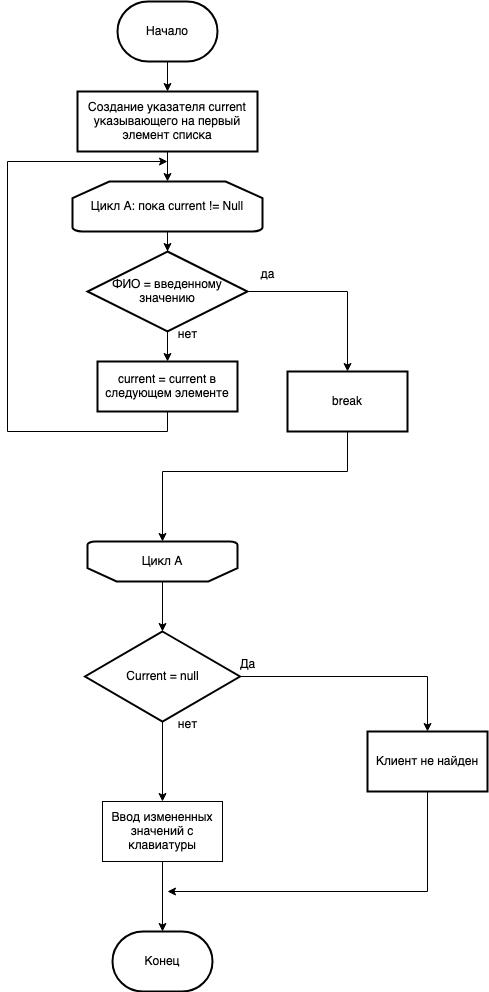

The diagram above was exported from draw.io. Its source (the exported page's mxGraphModel, read from the mxfile embedded in the PNG):
<mxGraphModel dx="1194" dy="792" grid="1" gridSize="10" guides="1" tooltips="1" connect="1" arrows="1" fold="1" page="1" pageScale="1" pageWidth="827" pageHeight="1169" math="0" shadow="0">
  <root>
    <mxCell id="0" />
    <mxCell id="1" parent="0" />
    <mxCell id="Rh83Ei1Cwxpf1ExTQ6_g-6" value="" style="edgeStyle=orthogonalEdgeStyle;rounded=0;orthogonalLoop=1;jettySize=auto;html=1;" edge="1" parent="1" source="Rh83Ei1Cwxpf1ExTQ6_g-1" target="Rh83Ei1Cwxpf1ExTQ6_g-5">
      <mxGeometry relative="1" as="geometry" />
    </mxCell>
    <mxCell id="Rh83Ei1Cwxpf1ExTQ6_g-1" value="Начало" style="strokeWidth=2;html=1;shape=mxgraph.flowchart.terminator;whiteSpace=wrap;" vertex="1" parent="1">
      <mxGeometry x="230" y="70" width="100" height="60" as="geometry" />
    </mxCell>
    <mxCell id="Rh83Ei1Cwxpf1ExTQ6_g-2" value="Конец" style="strokeWidth=2;html=1;shape=mxgraph.flowchart.terminator;whiteSpace=wrap;" vertex="1" parent="1">
      <mxGeometry x="225" y="1000" width="100" height="60" as="geometry" />
    </mxCell>
    <mxCell id="Rh83Ei1Cwxpf1ExTQ6_g-9" value="" style="edgeStyle=orthogonalEdgeStyle;rounded=0;orthogonalLoop=1;jettySize=auto;html=1;" edge="1" parent="1" source="Rh83Ei1Cwxpf1ExTQ6_g-3" target="Rh83Ei1Cwxpf1ExTQ6_g-8">
      <mxGeometry relative="1" as="geometry" />
    </mxCell>
    <mxCell id="Rh83Ei1Cwxpf1ExTQ6_g-3" value="Цикл А: пока current != Null" style="strokeWidth=2;html=1;shape=mxgraph.flowchart.loop_limit;whiteSpace=wrap;" vertex="1" parent="1">
      <mxGeometry x="185" y="250" width="190" height="50" as="geometry" />
    </mxCell>
    <mxCell id="Rh83Ei1Cwxpf1ExTQ6_g-7" value="" style="edgeStyle=orthogonalEdgeStyle;rounded=0;orthogonalLoop=1;jettySize=auto;html=1;" edge="1" parent="1" source="Rh83Ei1Cwxpf1ExTQ6_g-5" target="Rh83Ei1Cwxpf1ExTQ6_g-3">
      <mxGeometry relative="1" as="geometry" />
    </mxCell>
    <mxCell id="Rh83Ei1Cwxpf1ExTQ6_g-5" value="Создание указателя current указывающего на первый элемент списка" style="whiteSpace=wrap;html=1;strokeWidth=2;" vertex="1" parent="1">
      <mxGeometry x="190" y="160" width="180" height="60" as="geometry" />
    </mxCell>
    <mxCell id="Rh83Ei1Cwxpf1ExTQ6_g-11" value="" style="edgeStyle=orthogonalEdgeStyle;rounded=0;orthogonalLoop=1;jettySize=auto;html=1;" edge="1" parent="1" source="Rh83Ei1Cwxpf1ExTQ6_g-8" target="Rh83Ei1Cwxpf1ExTQ6_g-10">
      <mxGeometry relative="1" as="geometry" />
    </mxCell>
    <mxCell id="Rh83Ei1Cwxpf1ExTQ6_g-13" value="" style="edgeStyle=orthogonalEdgeStyle;rounded=0;orthogonalLoop=1;jettySize=auto;html=1;" edge="1" parent="1" source="Rh83Ei1Cwxpf1ExTQ6_g-8" target="Rh83Ei1Cwxpf1ExTQ6_g-12">
      <mxGeometry relative="1" as="geometry" />
    </mxCell>
    <mxCell id="Rh83Ei1Cwxpf1ExTQ6_g-8" value="ФИО = введенному значению" style="rhombus;whiteSpace=wrap;html=1;strokeWidth=2;" vertex="1" parent="1">
      <mxGeometry x="200" y="320" width="160" height="80" as="geometry" />
    </mxCell>
    <mxCell id="Rh83Ei1Cwxpf1ExTQ6_g-16" style="edgeStyle=orthogonalEdgeStyle;rounded=0;orthogonalLoop=1;jettySize=auto;html=1;exitX=0.5;exitY=1;exitDx=0;exitDy=0;" edge="1" parent="1" source="Rh83Ei1Cwxpf1ExTQ6_g-10">
      <mxGeometry relative="1" as="geometry">
        <mxPoint x="280" y="230" as="targetPoint" />
        <Array as="points">
          <mxPoint x="280" y="500" />
          <mxPoint x="120" y="500" />
          <mxPoint x="120" y="230" />
        </Array>
      </mxGeometry>
    </mxCell>
    <mxCell id="Rh83Ei1Cwxpf1ExTQ6_g-10" value="current = current в следующем элементе" style="whiteSpace=wrap;html=1;strokeWidth=2;" vertex="1" parent="1">
      <mxGeometry x="210" y="430" width="140" height="50" as="geometry" />
    </mxCell>
    <mxCell id="Rh83Ei1Cwxpf1ExTQ6_g-12" value="break" style="whiteSpace=wrap;html=1;strokeWidth=2;" vertex="1" parent="1">
      <mxGeometry x="400" y="440" width="120" height="60" as="geometry" />
    </mxCell>
    <mxCell id="Rh83Ei1Cwxpf1ExTQ6_g-21" value="" style="edgeStyle=orthogonalEdgeStyle;rounded=0;orthogonalLoop=1;jettySize=auto;html=1;" edge="1" parent="1" source="Rh83Ei1Cwxpf1ExTQ6_g-18" target="Rh83Ei1Cwxpf1ExTQ6_g-20">
      <mxGeometry relative="1" as="geometry" />
    </mxCell>
    <mxCell id="Rh83Ei1Cwxpf1ExTQ6_g-18" value="Цикл А" style="strokeWidth=2;html=1;shape=mxgraph.flowchart.loop_limit;whiteSpace=wrap;direction=west;" vertex="1" parent="1">
      <mxGeometry x="200" y="610" width="150" height="40" as="geometry" />
    </mxCell>
    <mxCell id="Rh83Ei1Cwxpf1ExTQ6_g-19" style="edgeStyle=orthogonalEdgeStyle;rounded=0;orthogonalLoop=1;jettySize=auto;html=1;entryX=0.5;entryY=1;entryDx=0;entryDy=0;entryPerimeter=0;" edge="1" parent="1" source="Rh83Ei1Cwxpf1ExTQ6_g-12" target="Rh83Ei1Cwxpf1ExTQ6_g-18">
      <mxGeometry relative="1" as="geometry">
        <Array as="points">
          <mxPoint x="460" y="540" />
          <mxPoint x="275" y="540" />
        </Array>
      </mxGeometry>
    </mxCell>
    <mxCell id="Rh83Ei1Cwxpf1ExTQ6_g-26" style="edgeStyle=orthogonalEdgeStyle;rounded=0;orthogonalLoop=1;jettySize=auto;html=1;exitX=1;exitY=0.5;exitDx=0;exitDy=0;entryX=0.5;entryY=0;entryDx=0;entryDy=0;" edge="1" parent="1" source="Rh83Ei1Cwxpf1ExTQ6_g-20" target="Rh83Ei1Cwxpf1ExTQ6_g-24">
      <mxGeometry relative="1" as="geometry" />
    </mxCell>
    <mxCell id="Rh83Ei1Cwxpf1ExTQ6_g-54" style="edgeStyle=orthogonalEdgeStyle;rounded=0;orthogonalLoop=1;jettySize=auto;html=1;entryX=0.5;entryY=0;entryDx=0;entryDy=0;" edge="1" parent="1" source="Rh83Ei1Cwxpf1ExTQ6_g-20" target="Rh83Ei1Cwxpf1ExTQ6_g-53">
      <mxGeometry relative="1" as="geometry" />
    </mxCell>
    <mxCell id="Rh83Ei1Cwxpf1ExTQ6_g-20" value="Current = null" style="rhombus;whiteSpace=wrap;html=1;strokeWidth=2;" vertex="1" parent="1">
      <mxGeometry x="197.5" y="700" width="155" height="90" as="geometry" />
    </mxCell>
    <mxCell id="Rh83Ei1Cwxpf1ExTQ6_g-22" value="да" style="text;html=1;align=center;verticalAlign=middle;resizable=0;points=[];autosize=1;strokeColor=none;fillColor=none;" vertex="1" parent="1">
      <mxGeometry x="360" y="328" width="40" height="30" as="geometry" />
    </mxCell>
    <mxCell id="Rh83Ei1Cwxpf1ExTQ6_g-23" value="нет" style="text;html=1;align=center;verticalAlign=middle;resizable=0;points=[];autosize=1;strokeColor=none;fillColor=none;" vertex="1" parent="1">
      <mxGeometry x="280" y="388" width="40" height="30" as="geometry" />
    </mxCell>
    <mxCell id="Rh83Ei1Cwxpf1ExTQ6_g-52" style="edgeStyle=orthogonalEdgeStyle;rounded=0;orthogonalLoop=1;jettySize=auto;html=1;exitX=0.5;exitY=1;exitDx=0;exitDy=0;" edge="1" parent="1" source="Rh83Ei1Cwxpf1ExTQ6_g-24">
      <mxGeometry relative="1" as="geometry">
        <mxPoint x="280" y="960" as="targetPoint" />
        <Array as="points">
          <mxPoint x="540" y="960" />
          <mxPoint x="280" y="960" />
        </Array>
      </mxGeometry>
    </mxCell>
    <mxCell id="Rh83Ei1Cwxpf1ExTQ6_g-24" value="Клиент не найден" style="whiteSpace=wrap;html=1;strokeWidth=2;" vertex="1" parent="1">
      <mxGeometry x="480" y="800" width="120" height="60" as="geometry" />
    </mxCell>
    <mxCell id="Rh83Ei1Cwxpf1ExTQ6_g-27" value="Да" style="text;html=1;align=center;verticalAlign=middle;resizable=0;points=[];autosize=1;strokeColor=none;fillColor=none;" vertex="1" parent="1">
      <mxGeometry x="340" y="718" width="40" height="30" as="geometry" />
    </mxCell>
    <mxCell id="Rh83Ei1Cwxpf1ExTQ6_g-34" value="нет" style="text;html=1;align=center;verticalAlign=middle;resizable=0;points=[];autosize=1;strokeColor=none;fillColor=none;" vertex="1" parent="1">
      <mxGeometry x="280" y="778" width="40" height="30" as="geometry" />
    </mxCell>
    <mxCell id="Rh83Ei1Cwxpf1ExTQ6_g-55" value="" style="edgeStyle=orthogonalEdgeStyle;rounded=0;orthogonalLoop=1;jettySize=auto;html=1;" edge="1" parent="1" source="Rh83Ei1Cwxpf1ExTQ6_g-53" target="Rh83Ei1Cwxpf1ExTQ6_g-2">
      <mxGeometry relative="1" as="geometry" />
    </mxCell>
    <mxCell id="Rh83Ei1Cwxpf1ExTQ6_g-53" value="&lt;div&gt;Ввод измененных значений с клавиатуры&lt;/div&gt;" style="rounded=0;whiteSpace=wrap;html=1;" vertex="1" parent="1">
      <mxGeometry x="215" y="870" width="120" height="60" as="geometry" />
    </mxCell>
  </root>
</mxGraphModel>